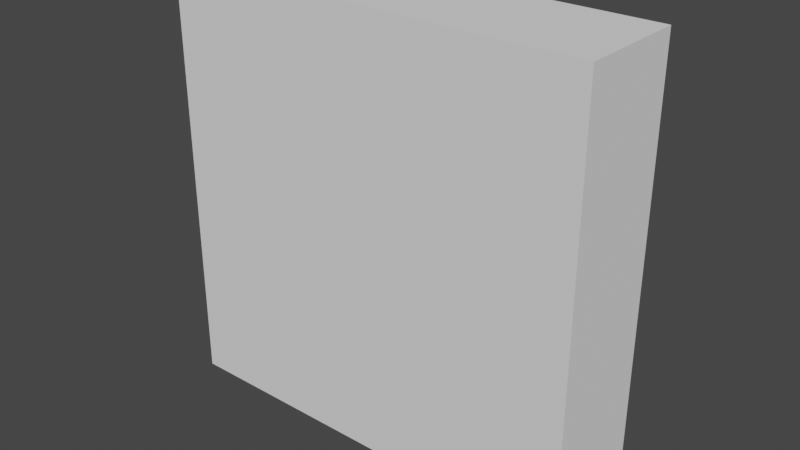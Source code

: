 # Source: kare_kek.blend  (saved by Blender 3.6.11; exported with 4.5.12 LTS)
import bpy
from mathutils import Matrix  # noqa: F401  (used for matrix-valued properties, if any)

bpy.ops.wm.read_factory_settings(use_empty=True)
scene = bpy.context.scene
scene.name = 'Scene'

# ---- collections
col_collection = bpy.data.collections.new('Collection'); scene.collection.children.link(col_collection)

# ---- world
world_world = bpy.data.worlds.new('World'); scene.world = world_world
world_world.use_nodes = True; world_world.node_tree.nodes.clear()
_N = world_world.node_tree.nodes; _L = world_world.node_tree.links
n0 = _N.new('ShaderNodeOutputWorld'); n0.name = 'World Output'; n0.location = (300, 300)
n1 = _N.new('ShaderNodeBackground'); n1.name = 'Background'; n1.location = (10, 300)
n1.inputs[0].default_value = (0.05088, 0.05088, 0.05088, 1.0)
_L.new(n1.outputs[0], n0.inputs[0])
n0.is_active_output = True
world_world.color = (0.05088, 0.05088, 0.05088)
world_world.use_sun_shadow = False
world_world.sun_shadow_jitter_overblur = 0.0

# ---- meshes
me_cube_001 = bpy.data.meshes.new('Cube.001')
me_cube_001.from_pydata([(-1.0, 0.2544, -1.0), (-1.0, -0.2544, -1.0), (-1.0, 0.2544, 1.0), (-1.0, -0.2544, 1.0), (1.0, 0.2544, -1.0), (1.0, -0.2544, -1.0), (1.0, 0.2544, 1.0), (1.0, -0.2544, 1.0)], [], [(0, 1, 3, 2), (2, 3, 7, 6), (6, 7, 5, 4), (4, 5, 1, 0), (2, 6, 4, 0), (7, 3, 1, 5)])
_uv = me_cube_001.uv_layers.new(name='UVMap')
_uv.uv.foreach_set('vector', [0.375, 0.0, 0.625, 0.0, 0.625, 0.25, 0.375, 0.25, 0.375, 0.25, 0.625, 0.25, 0.625, 0.5, 0.375, 0.5, 0.375, 0.5, 0.625, 0.5, 0.625, 0.75, 0.375, 0.75, 0.375, 0.75, 0.625, 0.75, 0.625, 1.0, 0.375, 1.0, 0.125, 0.5, 0.375, 0.5, 0.375, 0.75, 0.125, 0.75, 0.625, 0.5, 0.875, 0.5, 0.875, 0.75, 0.625, 0.75])
me_cube_001.update()

# ---- objects
ob_cube = bpy.data.objects.new('Cube', me_cube_001)

# ---- transforms, parenting, visibility, modifiers, constraints
ob_cube.location = (0.0, 0.0, 0.0)

# ---- collection membership
col_collection.objects.link(ob_cube)

# ---- scene / render settings (as saved in the file)
scene.frame_start = 1; scene.frame_end = 250; scene.frame_set(1)
scene.render.engine = 'BLENDER_EEVEE_NEXT'
scene.cycles.sampling_pattern = 'TABULATED_SOBOL'
scene.view_settings.view_transform = 'Filmic'
bpy.context.view_layer.update()

# ---- added for rendering (the .blend has no active camera and no usable light): camera, sun
cam_auto = bpy.data.cameras.new('AutoCamera')
cam_auto.lens = 50.0
cam_auto.sensor_width = 36.0
cam_auto.clip_end = 1000.0
ob_auto_camera = bpy.data.objects.new('AutoCamera', cam_auto)
scene.collection.objects.link(ob_auto_camera)
ob_auto_camera.location = (2.65893, -3.19072, 2.12715)
ob_auto_camera.rotation_euler = (1.09748, -7.21219e-08, 0.694738)
scene.camera = ob_auto_camera
light_auto_sun = bpy.data.lights.new('AutoSun', 'SUN')
light_auto_sun.energy = 3.0
light_auto_sun.angle = 0.0523599
ob_auto_sun = bpy.data.objects.new('AutoSun', light_auto_sun)
scene.collection.objects.link(ob_auto_sun)
ob_auto_sun.rotation_euler = (0.872665, 0.174533, 0.523599)
bpy.context.view_layer.update()
